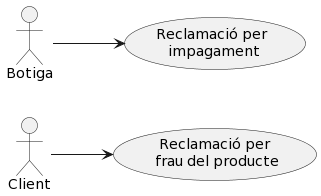

The diagram above was rendered by PlantUML. Its source (embedded in the PNG):
@startuml
left to right direction
skinparam packageStyle rect

actor Client as C
actor Botiga as B

B --> (Reclamació per\n impagament)

C --> (Reclamació per\n frau del producte)
@enduml